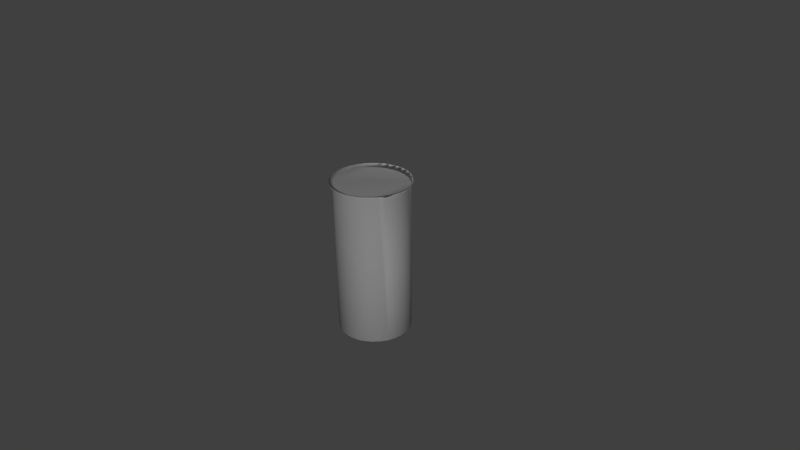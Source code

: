 # Source: lata.blend  (saved by Blender 2.76.0; exported with 4.5.12 LTS)
import bpy
from mathutils import Matrix  # noqa: F401  (used for matrix-valued properties, if any)

bpy.ops.wm.read_factory_settings(use_empty=True)
scene = bpy.context.scene
scene.name = 'Scene'

# ---- collections
col_collection_1 = bpy.data.collections.new('Collection 1'); scene.collection.children.link(col_collection_1)

# ---- materials (node trees are filled in below, after node groups)
mat_lata = bpy.data.materials.new('Lata')
mat_lata.alpha_threshold = 0.0
mat_lata.use_transparent_shadow = False
mat_lata.roughness = 0.5
mat_lata.specular_intensity = 0.8

# ---- material node trees

# ---- world
world_world = bpy.data.worlds.new('World'); scene.world = world_world
world_world.color = (0.05088, 0.05088, 0.05088)
world_world.use_sun_shadow = False
world_world.sun_shadow_jitter_overblur = 0.0
world_world.cycles.sampling_method = 'MANUAL'
world_world.cycles.sample_map_resolution = 256
world_world.light_settings.ao_factor = 20.0

# ---- cameras
cam_camera = bpy.data.cameras.new('Camera')
cam_camera.clip_end = 100.0
cam_camera.lens = 35.0
cam_camera.sensor_width = 32.0
cam_camera.sensor_height = 18.0
cam_camera.ortho_scale = 7.314
cam_camera.dof.focus_distance = 0.0
cam_camera.dof.aperture_fstop = 128.0

# ---- lights
light_lamp = bpy.data.lights.new('Lamp', 'POINT')
light_lamp.transmission_factor = 0.0
light_lamp.cutoff_distance = 30.0
light_lamp.energy = 100.0
light_lamp.shadow_buffer_clip_start = 1.001
light_lamp.shadow_soft_size = 0.1
light_lamp.shadow_maximum_resolution = 0.006
light_lamp.use_absolute_resolution = True
light_lamp.cycles.use_multiple_importance_sampling = False
light_lamp_001 = bpy.data.lights.new('Lamp.001', 'POINT')
light_lamp_001.transmission_factor = 0.0
light_lamp_001.cutoff_distance = 30.0
light_lamp_001.energy = 100.0
light_lamp_001.shadow_buffer_clip_start = 1.001
light_lamp_001.shadow_soft_size = 0.1
light_lamp_001.shadow_maximum_resolution = 0.006
light_lamp_001.use_absolute_resolution = True
light_lamp_001.cycles.use_multiple_importance_sampling = False
light_lamp_002 = bpy.data.lights.new('Lamp.002', 'POINT')
light_lamp_002.transmission_factor = 0.0
light_lamp_002.cutoff_distance = 30.0
light_lamp_002.energy = 100.0
light_lamp_002.shadow_buffer_clip_start = 1.001
light_lamp_002.shadow_soft_size = 0.1
light_lamp_002.shadow_maximum_resolution = 0.006
light_lamp_002.use_absolute_resolution = True
light_lamp_002.cycles.use_multiple_importance_sampling = False

# ---- meshes
me_lata = bpy.data.meshes.new('lata')
me_lata.from_pydata([(0.0, 0.4861, -1.021), (0.0, 0.4861, 1.021), (0.09483, 0.4768, -1.021), (0.09483, 0.4768, 1.021), (0.186, 0.4491, -1.021), (0.186, 0.4491, 1.021), (0.2701, 0.4042, -1.021), (0.2701, 0.4042, 1.021), (0.3437, 0.3437, -1.021), (0.3437, 0.3437, 1.021), (0.4042, 0.2701, -1.021), (0.4042, 0.2701, 1.021), (0.4491, 0.186, -1.021), (0.4491, 0.186, 1.021), (0.4768, 0.09483, -1.021), (0.4768, 0.09483, 1.021), (0.4861, 3.67e-08, -1.021), (0.4861, 3.67e-08, 1.021), (0.4768, -0.09483, -1.021), (0.4768, -0.09483, 1.021), (0.4491, -0.186, -1.021), (0.4491, -0.186, 1.021), (0.4042, -0.2701, -1.021), (0.4042, -0.2701, 1.021), (0.3437, -0.3437, -1.021), (0.3437, -0.3437, 1.021), (0.2701, -0.4042, -1.021), (0.2701, -0.4042, 1.021), (0.186, -0.4491, -1.021), (0.186, -0.4491, 1.021), (0.09483, -0.4768, -1.021), (0.09483, -0.4768, 1.021), (-1.584e-07, -0.4861, -1.021), (-1.584e-07, -0.4861, 1.021), (-0.09483, -0.4768, -1.021), (-0.09483, -0.4768, 1.021), (-0.186, -0.4491, -1.021), (-0.186, -0.4491, 1.021), (-0.2701, -0.4042, -1.021), (-0.2701, -0.4042, 1.021), (-0.3437, -0.3437, -1.021), (-0.3437, -0.3437, 1.021), (-0.4042, -0.2701, -1.021), (-0.4042, -0.2701, 1.021), (-0.4491, -0.186, -1.021), (-0.4491, -0.186, 1.021), (-0.4768, -0.09483, -1.021), (-0.4768, -0.09483, 1.021), (-0.4861, 4.694e-07, -1.021), (-0.4861, 4.694e-07, 1.021), (-0.4768, 0.09483, -1.021), (-0.4768, 0.09483, 1.021), (-0.4491, 0.186, -1.021), (-0.4491, 0.186, 1.021), (-0.4042, 0.2701, -1.021), (-0.4042, 0.2701, 1.021), (-0.3437, 0.3437, -1.021), (-0.3437, 0.3437, 1.021), (-0.2701, 0.4042, -1.021), (-0.2701, 0.4042, 1.021), (-0.186, 0.4491, -1.021), (-0.186, 0.4491, 1.021), (-0.09483, 0.4768, -1.021), (-0.09483, 0.4768, 1.021), (0.4861, 3.67e-08, 1.021), (0.4768, -0.09483, 1.021), (0.4491, -0.186, 1.021), (0.4042, -0.2701, 1.021), (0.3437, -0.3437, 1.021), (0.2701, -0.4042, 1.021), (0.186, -0.4491, 1.021), (0.09483, -0.4768, 1.021), (-1.584e-07, -0.4861, 1.021), (-0.09483, -0.4768, 1.021), (-0.186, -0.4491, 1.021), (-0.2701, -0.4042, 1.021), (-0.3437, -0.3437, 1.021), (-0.4042, -0.2701, 1.021), (-0.4491, -0.186, 1.021), (-0.4768, -0.09483, 1.021), (-0.4861, 4.694e-07, 1.021), (-5.072e-10, 0.532, 1.021), (0.1023, 0.5219, 1.021), (0.2006, 0.4921, 1.021), (0.2912, 0.4437, 1.021), (0.3706, 0.3785, 1.021), (0.4358, 0.2991, 1.021), (0.4842, 0.2085, 1.021), (0.5141, 0.1101, 1.021), (0.5241, 0.007882, 1.021), (0.1768, -0.4545, 1.02), (0.2601, -0.41, 1.02), (0.3331, -0.35, 1.02), (0.3931, -0.277, 1.02), (0.4376, -0.1937, 1.02), (0.465, -0.1033, 1.02), (0.4743, -0.00933, 1.02), (0.465, 0.08467, 1.02), (0.4376, 0.1751, 1.02), (0.3931, 0.2584, 1.02), (0.3331, 0.3314, 1.02), (0.2601, 0.3913, 1.02), (0.1768, 0.4358, 1.02), (0.08641, 0.4633, 1.02), (-0.007592, 0.4725, 1.02), (-0.5241, 0.007882, 1.021), (-0.5141, 0.1101, 1.021), (-0.4842, 0.2085, 1.021), (-0.4358, 0.2991, 1.021), (-0.3706, 0.3785, 1.021), (-0.2912, 0.4437, 1.021), (-0.2006, 0.4921, 1.021), (-0.1023, 0.5219, 1.021), (0.5241, 0.007882, 1.021), (0.5141, -0.09437, 1.021), (0.4842, -0.1927, 1.021), (0.4358, -0.2833, 1.021), (0.3706, -0.3627, 1.021), (0.2912, -0.4279, 1.021), (0.2006, -0.4764, 1.021), (0.1023, -0.5062, 1.021), (-1.713e-07, -0.5162, 1.021), (-0.1023, -0.5062, 1.021), (-0.2006, -0.4764, 1.021), (-0.2912, -0.4279, 1.021), (-0.3706, -0.3627, 1.021), (-0.4358, -0.2833, 1.021), (-0.4842, -0.1927, 1.021), (-0.5141, -0.09437, 1.021), (-0.5241, 0.007882, 1.021), (-5.072e-10, 0.532, 1.049), (0.1023, 0.5219, 1.049), (0.2006, 0.4921, 1.049), (0.2912, 0.4437, 1.049), (0.3706, 0.3785, 1.049), (0.4358, 0.2991, 1.049), (0.4842, 0.2085, 1.049), (0.5141, 0.1101, 1.049), (0.5241, 0.007882, 1.049), (-0.5241, 0.007882, 1.049), (-0.5141, 0.1101, 1.049), (-0.4842, 0.2085, 1.049), (-0.4358, 0.2991, 1.049), (-0.3706, 0.3785, 1.049), (-0.2912, 0.4437, 1.049), (-0.2006, 0.4921, 1.049), (-0.1023, 0.5219, 1.049), (0.5241, 0.007882, 1.049), (0.5141, -0.09437, 1.049), (0.4842, -0.1927, 1.049), (0.4358, -0.2833, 1.049), (0.3706, -0.3627, 1.049), (0.2912, -0.4279, 1.049), (0.2006, -0.4764, 1.049), (0.1023, -0.5062, 1.049), (-1.713e-07, -0.5162, 1.049), (-0.1023, -0.5062, 1.049), (-0.2006, -0.4764, 1.049), (-0.2912, -0.4279, 1.049), (-0.3706, -0.3627, 1.049), (-0.4358, -0.2833, 1.049), (-0.4842, -0.1927, 1.049), (-0.5141, -0.09437, 1.049), (-0.5241, 0.007882, 1.049), (0.08641, -0.4819, 1.02), (-0.007592, -0.4912, 1.02), (-0.1016, -0.4819, 1.02), (-0.192, -0.4545, 1.02), (-0.2753, -0.41, 1.02), (-0.3483, -0.35, 1.02), (-0.4082, -0.277, 1.02), (-0.4528, -0.1937, 1.02), (-0.4802, -0.1033, 1.02), (-0.4894, -0.009329, 1.02), (-0.4802, 0.08467, 1.02), (-0.4528, 0.1751, 1.02), (-0.4082, 0.2584, 1.02), (-0.3483, 0.3314, 1.02), (-0.2753, 0.3913, 1.02), (-0.192, 0.4358, 1.02), (-0.1016, 0.4633, 1.02), (0.4743, -0.00933, 1.02), (0.465, -0.1033, 1.02), (0.4376, -0.1937, 1.02), (0.3931, -0.277, 1.02), (0.3331, -0.35, 1.02), (0.2601, -0.41, 1.02), (0.1768, -0.4545, 1.02), (0.08641, -0.4819, 1.02), (-0.007592, -0.4912, 1.02), (-0.1016, -0.4819, 1.02), (-0.192, -0.4545, 1.02), (-0.2753, -0.41, 1.02), (-0.3483, -0.35, 1.02), (-0.4082, -0.277, 1.02), (-0.4528, -0.1937, 1.02), (-0.4802, -0.1033, 1.02), (-0.4894, -0.009329, 1.02)], [], [(0, 1, 3, 2), (2, 3, 5, 4), (4, 5, 7, 6), (6, 7, 9, 8), (8, 9, 11, 10), (10, 11, 13, 12), (12, 13, 15, 14), (14, 15, 17, 16), (16, 17, 19, 18), (18, 19, 21, 20), (20, 21, 23, 22), (22, 23, 25, 24), (24, 25, 27, 26), (26, 27, 29, 28), (28, 29, 31, 30), (30, 31, 33, 32), (32, 33, 35, 34), (34, 35, 37, 36), (36, 37, 39, 38), (38, 39, 41, 40), (40, 41, 43, 42), (42, 43, 45, 44), (44, 45, 47, 46), (46, 47, 49, 48), (48, 49, 51, 50), (50, 51, 53, 52), (52, 53, 55, 54), (54, 55, 57, 56), (56, 57, 59, 58), (58, 59, 61, 60), (1, 63, 112, 81), (62, 63, 1, 0), (60, 61, 63, 62), (0, 2, 4, 6, 8, 10, 12, 14, 16, 18, 20, 22, 24, 26, 28, 30, 32, 34, 36, 38, 40, 42, 44, 46, 48, 50, 52, 54, 56, 58, 60, 62), (3, 1, 81, 82), (77, 76, 125, 126), (11, 9, 85, 86), (76, 75, 124, 125), (55, 53, 107, 108), (75, 74, 123, 124), (63, 61, 111, 112), (74, 73, 122, 123), (9, 7, 84, 85), (73, 72, 121, 122), (53, 51, 106, 107), (17, 15, 88, 89), (72, 71, 120, 121), (61, 59, 110, 111), (71, 70, 119, 120), (7, 5, 83, 84), (87, 86, 135, 136), (127, 126, 160, 161), (81, 112, 146, 130), (86, 85, 134, 135), (126, 125, 159, 160), (112, 111, 145, 146), (85, 84, 133, 134), (125, 124, 158, 159), (111, 110, 144, 145), (84, 83, 132, 133), (124, 123, 157, 158), (110, 109, 143, 144), (83, 82, 131, 132), (123, 122, 156, 157), (109, 108, 142, 143), (82, 81, 130, 131), (122, 121, 155, 156), (78, 77, 126, 127), (65, 64, 113, 114), (57, 55, 108, 109), (79, 78, 127, 128), (66, 65, 114, 115), (13, 11, 86, 87), (80, 79, 128, 129), (67, 66, 115, 116), (5, 3, 82, 83), (68, 67, 116, 117), (59, 57, 109, 110), (69, 68, 117, 118), (64, 17, 89, 113), (15, 13, 87, 88), (51, 49, 105, 106), (70, 69, 118, 119), (49, 80, 129, 105), (133, 132, 102, 101), (158, 157, 191, 192), (144, 143, 177, 178), (132, 131, 103, 102), (157, 156, 190, 191), (143, 142, 176, 177), (131, 130, 104, 103), (156, 155, 189, 190), (142, 141, 175, 176), (155, 154, 188, 189), (141, 140, 174, 175), (154, 153, 187, 188), (140, 139, 173, 174), (139, 163, 197, 173), (153, 152, 186, 187), (147, 138, 96, 181), (152, 151, 185, 186), (114, 113, 147, 148), (128, 127, 161, 162), (88, 87, 136, 137), (115, 114, 148, 149), (129, 128, 162, 163), (89, 88, 137, 138), (116, 115, 149, 150), (117, 116, 150, 151), (118, 117, 151, 152), (113, 89, 138, 147), (119, 118, 152, 153), (105, 129, 163, 139), (106, 105, 139, 140), (120, 119, 153, 154), (107, 106, 140, 141), (121, 120, 154, 155), (108, 107, 141, 142), (103, 104, 180, 179, 178, 177, 176, 175, 174, 173, 172, 171, 170, 169, 168, 167, 166, 165, 164, 90, 91, 92, 93, 94, 95, 96, 97, 98, 99, 100, 101, 102), (170, 171, 195, 194), (95, 94, 183, 182), (90, 164, 188, 187), (168, 169, 193, 192), (92, 91, 186, 185), (166, 167, 191, 190), (171, 172, 196, 195), (94, 93, 184, 183), (164, 165, 189, 188), (169, 170, 194, 193), (96, 95, 182, 181), (91, 90, 187, 186), (167, 168, 192, 191), (172, 173, 197, 196), (93, 92, 185, 184), (165, 166, 190, 189), (145, 144, 178, 179), (159, 158, 192, 193), (134, 133, 101, 100), (146, 145, 179, 180), (160, 159, 193, 194), (135, 134, 100, 99), (130, 146, 180, 104), (161, 160, 194, 195), (136, 135, 99, 98), (148, 147, 181, 182), (162, 161, 195, 196), (137, 136, 98, 97), (149, 148, 182, 183), (163, 162, 196, 197), (138, 137, 97, 96), (150, 149, 183, 184), (151, 150, 184, 185)])
me_lata.polygons.foreach_set('use_smooth', [True] * 152)
_uv = me_lata.uv_layers.new(name='UVMap')
_uv.uv.foreach_set('vector', [0.1731, 0.0004894, 0.1731, 0.9223, 0.1404, 0.9223, 0.1404, 0.0004897, 0.1404, 0.0004897, 0.1404, 0.9223, 0.1078, 0.9223, 0.1078, 0.00049, 0.1078, 0.00049, 0.1078, 0.9223, 0.0751, 0.9223, 0.07509, 0.0004904, 0.07509, 0.0004904, 0.0751, 0.9223, 0.04243, 0.9223, 0.04243, 0.0004907, 0.04243, 0.0004907, 0.04243, 0.9223, 0.009765, 0.9223, 0.009764, 0.0004911, 0.7778, 0.0, 0.7778, 1.0, 0.6913, 1.0, 0.6913, 0.0, 0.6913, 0.0, 0.6913, 1.0, 0.5975, 1.0, 0.5975, 0.0, 0.8492, 0.002131, 0.8492, 0.9263, 0.8191, 0.9263, 0.8191, 0.002131, 0.8191, 0.002131, 0.8191, 0.9263, 0.789, 0.9263, 0.789, 0.002131, 0.789, 0.002131, 0.789, 0.9263, 0.7588, 0.9263, 0.7588, 0.00213, 0.7588, 0.00213, 0.7588, 0.9263, 0.7287, 0.9263, 0.7287, 0.00213, 0.7287, 0.00213, 0.7287, 0.9263, 0.6985, 0.9263, 0.6985, 0.00213, 0.6985, 0.00213, 0.6985, 0.9263, 0.6684, 0.9263, 0.6684, 0.00213, 0.6684, 0.00213, 0.6684, 0.9263, 0.6382, 0.9263, 0.6382, 0.00213, 0.6382, 0.00213, 0.6382, 0.9263, 0.6081, 0.9263, 0.6081, 0.00213, 0.6081, 0.00213, 0.6081, 0.9263, 0.5779, 0.9263, 0.5779, 0.00213, 0.5779, 0.00213, 0.5779, 0.9263, 0.5478, 0.9263, 0.5478, 0.00213, 0.5478, 0.00213, 0.5478, 0.9263, 0.5177, 0.9263, 0.5177, 0.00213, 0.5923, -0.00155, 0.5923, 0.9984, 0.5059, 0.9984, 0.5059, -0.00155, 0.5927, -0.00155, 0.5927, 0.9984, 0.5169, 0.9984, 0.5169, -0.00155, 0.263, 0.9491, 0.7048, 0.9382, 0.7059, 0.9815, 0.2641, 0.9924, 0.4997, 0.0155, 0.4997, 1.016, 0.5861, 1.016, 0.5861, 0.0155, 0.4997, 0.000488, 0.4997, 0.9223, 0.4671, 0.9223, 0.4671, 0.000488, 0.4671, 0.000488, 0.4671, 0.9223, 0.4344, 0.9223, 0.4344, 0.0004881, 0.4344, 0.0004881, 0.4344, 0.9223, 0.4017, 0.9223, 0.4017, 0.0004881, 0.4017, 0.0004881, 0.4017, 0.9223, 0.3691, 0.9223, 0.3691, 0.0004882, 0.3691, 0.0004882, 0.3691, 0.9223, 0.3364, 0.9223, 0.3364, 0.0004883, 0.3364, 0.0004883, 0.3364, 0.9223, 0.3038, 0.9223, 0.3037, 0.0004885, 0.3037, 0.0004885, 0.3038, 0.9223, 0.2711, 0.9223, 0.2711, 0.0004886, 0.2711, 0.0004886, 0.2711, 0.9223, 0.2384, 0.9223, 0.2384, 0.0004889, 0.9261, 0.1297, 0.9155, 0.1272, 0.9172, 0.1227, 0.9266, 0.1246, 0.2058, 0.0004891, 0.2058, 0.9223, 0.1731, 0.9223, 0.1731, 0.0004894, 0.2384, 0.0004889, 0.2384, 0.9223, 0.2058, 0.9223, 0.2058, 0.0004891, 0.5, 0.0, 0.5975, -0.009607, 0.6913, -0.03806, 0.7778, -0.08427, 0.8536, -0.1464, 0.9157, -0.2222, 0.9619, -0.3087, 0.9904, -0.4025, 1.0, -0.5, 0.9904, -0.5975, 0.9619, -0.6913, 0.9157, -0.7778, 0.8536, -0.8536, 0.7778, -0.9157, 0.6913, -0.9619, 0.5975, -0.9904, 0.5, -1.0, 0.4025, -0.9904, 0.3087, -0.9619, 0.2222, -0.9157, 0.1464, -0.8536, 0.08426, -0.7778, 0.03806, -0.6913, 0.009607, -0.5975, 0.0, -0.5, 0.009607, -0.4025, 0.03806, -0.3087, 0.08427, -0.2222, 0.1464, -0.1464, 0.2222, -0.08426, 0.3087, -0.03806, 0.4025, -0.009607, 0.937, 0.1293, 0.9261, 0.1297, 0.9266, 0.1246, 0.9363, 0.1246, 0.8923, 0.04274, 0.8995, 0.03599, 0.901, 0.03885, 0.8943, 0.04543, 0.9724, 0.1092, 0.9653, 0.1167, 0.962, 0.1137, 0.9687, 0.107, 0.8995, 0.03599, 0.9079, 0.03077, 0.9089, 0.03373, 0.901, 0.03885, 0.8847, 0.1003, 0.881, 0.09068, 0.8852, 0.09022, 0.8888, 0.09896, 0.9079, 0.03077, 0.917, 0.02729, 0.9175, 0.03027, 0.9089, 0.03373, 0.9155, 0.1272, 0.9059, 0.1228, 0.9084, 0.1189, 0.9172, 0.1227, 0.917, 0.02729, 0.9266, 0.02556, 0.9267, 0.02851, 0.9175, 0.03027, 0.9653, 0.1167, 0.9569, 0.1227, 0.9543, 0.1189, 0.962, 0.1137, 0.9266, 0.02556, 0.9362, 0.02569, 0.9359, 0.02851, 0.9267, 0.02851, 0.881, 0.09068, 0.8792, 0.08053, 0.8833, 0.08091, 0.8852, 0.09022, 0.9838, 0.08073, 0.9818, 0.09101, 0.9777, 0.09057, 0.9803, 0.0809, 0.9362, 0.02569, 0.9457, 0.02734, 0.9451, 0.03024, 0.9359, 0.02851, 0.9059, 0.1228, 0.8973, 0.1167, 0.9006, 0.1136, 0.9084, 0.1189, 0.9457, 0.02734, 0.9549, 0.03085, 0.9538, 0.0337, 0.9451, 0.03024, 0.9569, 0.1227, 0.9473, 0.127, 0.9456, 0.1227, 0.9543, 0.1189, 0.9739, 0.09922, 0.9687, 0.107, 0.9677, 0.1062, 0.9728, 0.09862, 0.8889, 0.0531, 0.8943, 0.04543, 0.8953, 0.04624, 0.89, 0.05373, 0.9266, 0.1246, 0.9172, 0.1227, 0.9176, 0.1214, 0.9267, 0.1233, 0.9687, 0.107, 0.962, 0.1137, 0.9612, 0.1127, 0.9677, 0.1062, 0.8943, 0.04543, 0.901, 0.03885, 0.9018, 0.03982, 0.8953, 0.04624, 0.9172, 0.1227, 0.9084, 0.1189, 0.909, 0.1178, 0.9176, 0.1214, 0.962, 0.1137, 0.9543, 0.1189, 0.9536, 0.1178, 0.9612, 0.1127, 0.901, 0.03885, 0.9089, 0.03373, 0.9095, 0.03483, 0.9018, 0.03982, 0.9084, 0.1189, 0.9006, 0.1136, 0.9014, 0.1126, 0.909, 0.1178, 0.9543, 0.1189, 0.9456, 0.1227, 0.9452, 0.1215, 0.9536, 0.1178, 0.9089, 0.03373, 0.9175, 0.03027, 0.9179, 0.03146, 0.9095, 0.03483, 0.9006, 0.1136, 0.894, 0.1068, 0.895, 0.106, 0.9014, 0.1126, 0.9456, 0.1227, 0.9363, 0.1246, 0.9361, 0.1233, 0.9452, 0.1215, 0.9175, 0.03027, 0.9267, 0.02851, 0.9268, 0.02974, 0.9179, 0.03146, 0.894, 0.1068, 0.8888, 0.09896, 0.89, 0.09837, 0.895, 0.106, 0.9363, 0.1246, 0.9266, 0.1246, 0.9267, 0.1233, 0.9361, 0.1233, 0.9267, 0.02851, 0.9359, 0.02851, 0.9358, 0.02974, 0.9268, 0.02974, 0.8863, 0.05066, 0.8923, 0.04274, 0.8943, 0.04543, 0.8889, 0.0531, 0.9838, 0.07013, 0.9838, 0.08066, 0.9803, 0.08086, 0.9802, 0.07137, 0.8902, 0.1091, 0.8847, 0.1003, 0.8888, 0.09896, 0.894, 0.1068, 0.8816, 0.0597, 0.8863, 0.05066, 0.8889, 0.0531, 0.8848, 0.06164, 0.981, 0.06009, 0.9838, 0.07013, 0.9802, 0.07137, 0.9779, 0.062, 0.9779, 0.1005, 0.9724, 0.1092, 0.9687, 0.107, 0.9739, 0.09922, 0.8793, 0.07001, 0.8816, 0.0597, 0.8848, 0.06164, 0.8826, 0.07092, 0.9766, 0.05096, 0.981, 0.06009, 0.9779, 0.062, 0.974, 0.05324, 0.9473, 0.127, 0.937, 0.1293, 0.9363, 0.1246, 0.9456, 0.1227, 0.9706, 0.04291, 0.9766, 0.05096, 0.974, 0.05324, 0.9685, 0.04547, 0.8973, 0.1167, 0.8902, 0.1091, 0.894, 0.1068, 0.9006, 0.1136, 0.9633, 0.03611, 0.9706, 0.04291, 0.9685, 0.04547, 0.9617, 0.03885, 0.9838, 0.08066, 0.9838, 0.08073, 0.9803, 0.0809, 0.9803, 0.08086, 0.9818, 0.09101, 0.9779, 0.1005, 0.9739, 0.09922, 0.9777, 0.09057, 0.8792, 0.08053, 0.8793, 0.07006, 0.8826, 0.07095, 0.8833, 0.08091, 0.9549, 0.03085, 0.9633, 0.03611, 0.9617, 0.03885, 0.9538, 0.0337, 0.8793, 0.07006, 0.8793, 0.07001, 0.8826, 0.07092, 0.8826, 0.07095, 0.9536, 0.1178, 0.9452, 0.1215, 0.9435, 0.116, 0.9513, 0.1128, 0.9095, 0.03483, 0.9179, 0.03146, 0.9185, 0.03373, 0.9108, 0.03685, 0.9014, 0.1126, 0.895, 0.106, 0.8976, 0.1019, 0.9035, 0.1079, 0.9452, 0.1215, 0.9361, 0.1233, 0.9351, 0.1177, 0.9435, 0.116, 0.9179, 0.03146, 0.9268, 0.02974, 0.9267, 0.03219, 0.9185, 0.03373, 0.895, 0.106, 0.89, 0.09837, 0.893, 0.09489, 0.8976, 0.1019, 0.9361, 0.1233, 0.9267, 0.1233, 0.9266, 0.1177, 0.9351, 0.1177, 0.9268, 0.02974, 0.9358, 0.02974, 0.9349, 0.03219, 0.9267, 0.03219, 0.89, 0.09837, 0.8864, 0.08984, 0.8898, 0.08704, 0.893, 0.09489, 0.9358, 0.02974, 0.9447, 0.03143, 0.9431, 0.03374, 0.9349, 0.03219, 0.8864, 0.08984, 0.8846, 0.08075, 0.8881, 0.07858, 0.8898, 0.08704, 0.9447, 0.03143, 0.9532, 0.03482, 0.9508, 0.03684, 0.9431, 0.03374, 0.8846, 0.08075, 0.8841, 0.07098, 0.8876, 0.0694, 0.8881, 0.07858, 0.8841, 0.07098, 0.8841, 0.07095, 0.8876, 0.06935, 0.8876, 0.0694, 0.9532, 0.03482, 0.961, 0.03984, 0.9579, 0.0414, 0.9508, 0.03684, 0.9788, 0.08056, 0.9787, 0.08059, 0.9748, 0.07812, 0.9749, 0.07807, 0.961, 0.03984, 0.9676, 0.0463, 0.9639, 0.04734, 0.9579, 0.0414, 0.9802, 0.07137, 0.9803, 0.08086, 0.9788, 0.08056, 0.9789, 0.07152, 0.8848, 0.06164, 0.8889, 0.0531, 0.89, 0.05373, 0.886, 0.06205, 0.9777, 0.09057, 0.9739, 0.09922, 0.9728, 0.09862, 0.9765, 0.09016, 0.9779, 0.062, 0.9802, 0.07137, 0.9789, 0.07152, 0.9767, 0.06241, 0.8826, 0.07092, 0.8848, 0.06164, 0.886, 0.06205, 0.8841, 0.07095, 0.9803, 0.0809, 0.9777, 0.09057, 0.9765, 0.09016, 0.9787, 0.08059, 0.974, 0.05324, 0.9779, 0.062, 0.9767, 0.06241, 0.9729, 0.05388, 0.9685, 0.04547, 0.974, 0.05324, 0.9729, 0.05388, 0.9676, 0.0463, 0.9617, 0.03885, 0.9685, 0.04547, 0.9676, 0.0463, 0.961, 0.03984, 0.9803, 0.08086, 0.9803, 0.0809, 0.9787, 0.08059, 0.9788, 0.08056, 0.9538, 0.0337, 0.9617, 0.03885, 0.961, 0.03984, 0.9532, 0.03482, 0.8826, 0.07095, 0.8826, 0.07092, 0.8841, 0.07095, 0.8841, 0.07098, 0.8833, 0.08091, 0.8826, 0.07095, 0.8841, 0.07098, 0.8846, 0.08075, 0.9451, 0.03024, 0.9538, 0.0337, 0.9532, 0.03482, 0.9447, 0.03143, 0.8852, 0.09022, 0.8833, 0.08091, 0.8846, 0.08075, 0.8864, 0.08984, 0.9359, 0.02851, 0.9451, 0.03024, 0.9447, 0.03143, 0.9358, 0.02974, 0.8888, 0.09896, 0.8852, 0.09022, 0.8864, 0.08984, 0.89, 0.09837, 0.9351, 0.1177, 0.9266, 0.1177, 0.9182, 0.116, 0.9104, 0.1127, 0.9035, 0.1079, 0.8976, 0.1019, 0.893, 0.09489, 0.8898, 0.08704, 0.8881, 0.07858, 0.8876, 0.0694, 0.8899, 0.06183, 0.8933, 0.05435, 0.8981, 0.04749, 0.904, 0.04151, 0.9109, 0.03698, 0.9186, 0.03387, 0.9267, 0.03233, 0.9349, 0.03233, 0.943, 0.03388, 0.9508, 0.03697, 0.9578, 0.04152, 0.9637, 0.04754, 0.9687, 0.05434, 0.9721, 0.06213, 0.9739, 0.07067, 0.9748, 0.07812, 0.9722, 0.08709, 0.9688, 0.09507, 0.9641, 0.1021, 0.9582, 0.1081, 0.9513, 0.1128, 0.9435, 0.116, 0.898, 0.04739, 0.8932, 0.05427, 0.893, 0.0542, 0.8979, 0.0473, 0.9739, 0.07067, 0.9721, 0.06213, 0.9722, 0.06208, 0.9741, 0.07065, 0.9508, 0.03697, 0.943, 0.03388, 0.9431, 0.03374, 0.9508, 0.03684, 0.9109, 0.03698, 0.904, 0.04151, 0.9039, 0.0414, 0.9108, 0.03685, 0.9638, 0.04744, 0.9578, 0.04152, 0.9579, 0.0414, 0.9639, 0.04734, 0.9267, 0.03233, 0.9186, 0.03387, 0.9185, 0.03373, 0.9267, 0.03219, 0.8932, 0.05427, 0.8898, 0.06179, 0.8897, 0.06174, 0.893, 0.0542, 0.9721, 0.06213, 0.9687, 0.05434, 0.9688, 0.05427, 0.9722, 0.06208, 0.943, 0.03388, 0.9349, 0.03233, 0.9349, 0.03219, 0.9431, 0.03374, 0.904, 0.04151, 0.898, 0.04739, 0.8979, 0.0473, 0.9039, 0.0414, 0.9748, 0.07812, 0.9739, 0.07067, 0.9741, 0.07065, 0.9749, 0.07807, 0.9578, 0.04152, 0.9508, 0.03697, 0.9508, 0.03684, 0.9579, 0.0414, 0.9186, 0.03387, 0.9109, 0.03698, 0.9108, 0.03685, 0.9185, 0.03373, 0.8898, 0.06179, 0.8876, 0.0694, 0.8876, 0.06935, 0.8897, 0.06174, 0.9687, 0.05434, 0.9638, 0.04744, 0.9639, 0.04734, 0.9688, 0.05427, 0.9349, 0.03233, 0.9267, 0.03233, 0.9267, 0.03219, 0.9349, 0.03219, 0.909, 0.1178, 0.9014, 0.1126, 0.9035, 0.1079, 0.9104, 0.1127, 0.9018, 0.03982, 0.9095, 0.03483, 0.9108, 0.03685, 0.9039, 0.0414, 0.9612, 0.1127, 0.9536, 0.1178, 0.9513, 0.1128, 0.9582, 0.1081, 0.9176, 0.1214, 0.909, 0.1178, 0.9104, 0.1127, 0.9182, 0.116, 0.8953, 0.04624, 0.9018, 0.03982, 0.9039, 0.0414, 0.8979, 0.0473, 0.9677, 0.1062, 0.9612, 0.1127, 0.9582, 0.1081, 0.9641, 0.1021, 0.9267, 0.1233, 0.9176, 0.1214, 0.9182, 0.116, 0.9266, 0.1177, 0.89, 0.05373, 0.8953, 0.04624, 0.8979, 0.0473, 0.893, 0.0542, 0.9728, 0.09862, 0.9677, 0.1062, 0.9641, 0.1021, 0.9688, 0.09507, 0.9789, 0.07152, 0.9788, 0.08056, 0.9749, 0.07807, 0.9741, 0.07065, 0.886, 0.06205, 0.89, 0.05373, 0.893, 0.0542, 0.8897, 0.06174, 0.9765, 0.09016, 0.9728, 0.09862, 0.9688, 0.09507, 0.9722, 0.08709, 0.9767, 0.06241, 0.9789, 0.07152, 0.9741, 0.07065, 0.9722, 0.06208, 0.8841, 0.07095, 0.886, 0.06205, 0.8897, 0.06174, 0.8876, 0.06935, 0.9787, 0.08059, 0.9765, 0.09016, 0.9722, 0.08709, 0.9748, 0.07812, 0.9729, 0.05388, 0.9767, 0.06241, 0.9722, 0.06208, 0.9688, 0.05427, 0.9676, 0.0463, 0.9729, 0.05388, 0.9688, 0.05427, 0.9639, 0.04734])
me_lata.materials.append(mat_lata)
me_lata.use_remesh_preserve_volume = False
me_lata.use_remesh_preserve_attributes = False
me_lata.use_mirror_vertex_groups = False
me_lata.update()

# ---- objects
ob_lata = bpy.data.objects.new('lata', me_lata)
ob_lamp = bpy.data.objects.new('Lamp', light_lamp)
ob_camera = bpy.data.objects.new('Camera', cam_camera)
ob_lamp_001 = bpy.data.objects.new('Lamp.001', light_lamp_001)
ob_lamp_002 = bpy.data.objects.new('Lamp.002', light_lamp_002)

# ---- transforms, parenting, visibility, modifiers, constraints
ob_lata.location = (0.0, 0.0, 0.0)
ob_lata.rotation_euler = (-7.174e-09, -1.408e-09, 2.754)
ob_lata.lineart.crease_threshold = 0.0
ob_lamp.location = (-2.98, 2.629, -0.1866)
ob_lamp.rotation_euler = (0.6503, 0.05522, 1.866)
ob_lamp.lock_rotations_4d = False
ob_lamp.empty_display_type = 'ARROWS'
ob_lamp.color = (0.0, 0.0, 0.0, 0.0)
ob_lamp.lineart.crease_threshold = 0.0
ob_camera.location = (7.481, -6.508, 5.344)
ob_camera.rotation_euler = (1.109, 0.01082, 0.8149)
ob_camera.lock_rotations_4d = False
ob_camera.empty_display_type = 'ARROWS'
ob_camera.color = (0.0, 0.0, 0.0, 0.0)
ob_camera.display_type = 'WIRE'
ob_camera.lineart.crease_threshold = 0.0
ob_lamp_001.location = (-0.8688, 2.702, 1.959)
ob_lamp_001.rotation_euler = (0.6503, 0.05522, 1.866)
ob_lamp_001.lock_rotations_4d = False
ob_lamp_001.empty_display_type = 'ARROWS'
ob_lamp_001.color = (0.0, 0.0, 0.0, 0.0)
ob_lamp_001.lineart.crease_threshold = 0.0
ob_lamp_002.location = (2.482, -2.402, -0.3885)
ob_lamp_002.rotation_euler = (0.6503, 0.05522, 1.866)
ob_lamp_002.lock_rotations_4d = False
ob_lamp_002.empty_display_type = 'ARROWS'
ob_lamp_002.color = (0.0, 0.0, 0.0, 0.0)
ob_lamp_002.lineart.crease_threshold = 0.0

# ---- collection membership
col_collection_1.objects.link(ob_lata)
col_collection_1.objects.link(ob_lamp)
col_collection_1.objects.link(ob_camera)
col_collection_1.objects.link(ob_lamp_001)
col_collection_1.objects.link(ob_lamp_002)

# ---- scene / render settings (as saved in the file)
scene.camera = ob_camera
scene.frame_start = 1; scene.frame_end = 250; scene.frame_set(18)
scene.render.engine = 'BLENDER_EEVEE_NEXT'
scene.render.resolution_percentage = 50
scene.render.dither_intensity = 0.0
scene.cycles.use_denoising = False
scene.cycles.samples = 10
scene.cycles.sampling_pattern = 'TABULATED_SOBOL'
scene.cycles.light_sampling_threshold = 0.0
scene.cycles.use_adaptive_sampling = False
scene.cycles.use_light_tree = False
scene.cycles.blur_glossy = 0.0
scene.cycles.pixel_filter_type = 'GAUSSIAN'
scene.cycles.sample_clamp_indirect = 0.0
scene.view_settings.view_transform = 'Standard'
bpy.context.view_layer.update()
